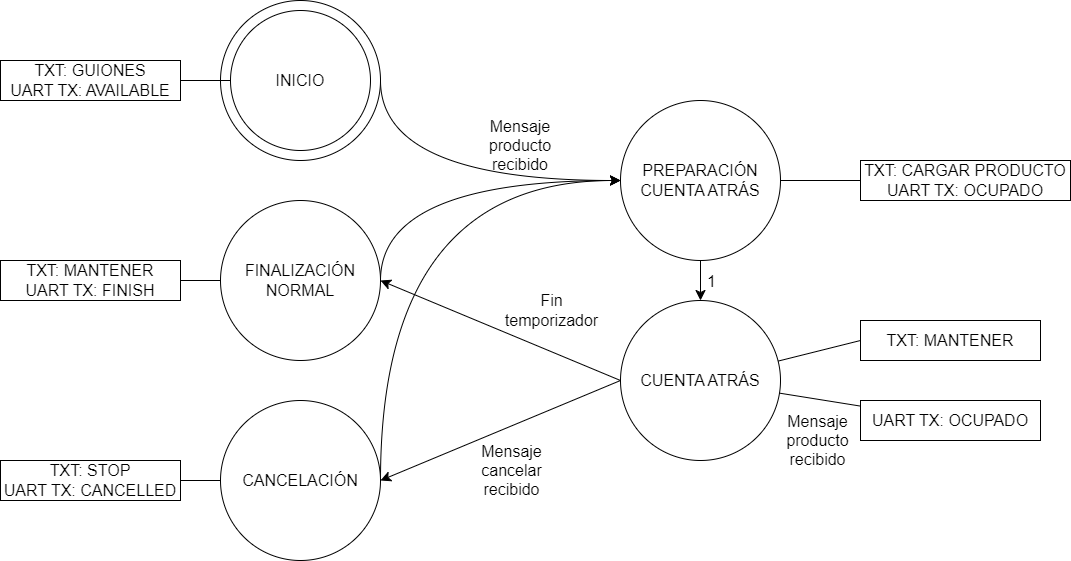

The diagram above was exported from draw.io. Its source (the exported page's mxGraphModel, read from the mxfile embedded in the PNG):
<mxGraphModel dx="1450" dy="1079" grid="1" gridSize="10" guides="1" tooltips="1" connect="1" arrows="1" fold="1" page="0" pageScale="1" pageWidth="827" pageHeight="1169" math="0" shadow="0">
  <root>
    <mxCell id="0" />
    <mxCell id="1" parent="0" />
    <mxCell id="Dam_ZTqL7KVNroWZIpQw-13" style="edgeStyle=none;curved=1;rounded=0;orthogonalLoop=1;jettySize=auto;html=1;exitX=1;exitY=0.5;exitDx=0;exitDy=0;fontSize=12;startSize=8;endSize=8;" parent="1" source="Dam_ZTqL7KVNroWZIpQw-10" edge="1">
      <mxGeometry relative="1" as="geometry">
        <mxPoint x="240" y="20" as="targetPoint" />
        <Array as="points">
          <mxPoint y="20" />
        </Array>
      </mxGeometry>
    </mxCell>
    <mxCell id="Dam_ZTqL7KVNroWZIpQw-10" value="" style="ellipse;whiteSpace=wrap;html=1;aspect=fixed;fontSize=16;" parent="1" vertex="1">
      <mxGeometry x="-160" y="-160" width="160" height="160" as="geometry" />
    </mxCell>
    <mxCell id="Dam_ZTqL7KVNroWZIpQw-16" style="edgeStyle=none;curved=1;rounded=0;orthogonalLoop=1;jettySize=auto;html=1;exitX=0;exitY=0.5;exitDx=0;exitDy=0;entryX=1;entryY=0.5;entryDx=0;entryDy=0;fontSize=12;startSize=8;endSize=8;" parent="1" source="Dam_ZTqL7KVNroWZIpQw-5" target="Dam_ZTqL7KVNroWZIpQw-7" edge="1">
      <mxGeometry relative="1" as="geometry" />
    </mxCell>
    <mxCell id="Dam_ZTqL7KVNroWZIpQw-33" value="Mensaje&lt;br&gt;cancelar&lt;br&gt;recibido" style="edgeLabel;html=1;align=center;verticalAlign=middle;resizable=0;points=[];fontSize=16;" parent="Dam_ZTqL7KVNroWZIpQw-16" vertex="1" connectable="0">
      <mxGeometry x="-0.0882" relative="1" as="geometry">
        <mxPoint y="44" as="offset" />
      </mxGeometry>
    </mxCell>
    <mxCell id="Dam_ZTqL7KVNroWZIpQw-17" style="edgeStyle=none;curved=1;rounded=0;orthogonalLoop=1;jettySize=auto;html=1;exitX=0;exitY=0.5;exitDx=0;exitDy=0;entryX=1;entryY=0.5;entryDx=0;entryDy=0;fontSize=12;startSize=8;endSize=8;" parent="1" source="Dam_ZTqL7KVNroWZIpQw-5" target="Dam_ZTqL7KVNroWZIpQw-8" edge="1">
      <mxGeometry relative="1" as="geometry" />
    </mxCell>
    <mxCell id="Dam_ZTqL7KVNroWZIpQw-34" value="Fin&lt;br&gt;temporizador" style="edgeLabel;html=1;align=center;verticalAlign=middle;resizable=0;points=[];fontSize=16;" parent="Dam_ZTqL7KVNroWZIpQw-17" vertex="1" connectable="0">
      <mxGeometry x="-0.3604" y="3" relative="1" as="geometry">
        <mxPoint x="8" y="-41" as="offset" />
      </mxGeometry>
    </mxCell>
    <mxCell id="Dam_ZTqL7KVNroWZIpQw-5" value="CUENTA ATRÁS" style="ellipse;whiteSpace=wrap;html=1;aspect=fixed;fontSize=16;" parent="1" vertex="1">
      <mxGeometry x="240" y="140" width="160" height="160" as="geometry" />
    </mxCell>
    <mxCell id="Dam_ZTqL7KVNroWZIpQw-14" value="" style="edgeStyle=none;curved=1;rounded=0;orthogonalLoop=1;jettySize=auto;html=1;fontSize=12;startSize=8;endSize=8;" parent="1" source="Dam_ZTqL7KVNroWZIpQw-6" target="Dam_ZTqL7KVNroWZIpQw-5" edge="1">
      <mxGeometry relative="1" as="geometry" />
    </mxCell>
    <mxCell id="Dam_ZTqL7KVNroWZIpQw-15" value="1" style="edgeLabel;html=1;align=center;verticalAlign=middle;resizable=0;points=[];fontSize=16;" parent="Dam_ZTqL7KVNroWZIpQw-14" vertex="1" connectable="0">
      <mxGeometry x="0.0167" relative="1" as="geometry">
        <mxPoint x="10" as="offset" />
      </mxGeometry>
    </mxCell>
    <mxCell id="Dam_ZTqL7KVNroWZIpQw-6" value="PREPARACIÓN&lt;br&gt;CUENTA ATRÁS" style="ellipse;whiteSpace=wrap;html=1;aspect=fixed;fontSize=16;" parent="1" vertex="1">
      <mxGeometry x="240" y="-60" width="160" height="160" as="geometry" />
    </mxCell>
    <mxCell id="Dam_ZTqL7KVNroWZIpQw-11" style="edgeStyle=none;curved=1;rounded=0;orthogonalLoop=1;jettySize=auto;html=1;exitX=1;exitY=0.5;exitDx=0;exitDy=0;entryX=0;entryY=0.5;entryDx=0;entryDy=0;fontSize=12;startSize=8;endSize=8;" parent="1" source="Dam_ZTqL7KVNroWZIpQw-7" target="Dam_ZTqL7KVNroWZIpQw-6" edge="1">
      <mxGeometry relative="1" as="geometry">
        <Array as="points">
          <mxPoint y="20" />
        </Array>
      </mxGeometry>
    </mxCell>
    <mxCell id="Dam_ZTqL7KVNroWZIpQw-7" value="CANCELACIÓN" style="ellipse;whiteSpace=wrap;html=1;aspect=fixed;fontSize=16;" parent="1" vertex="1">
      <mxGeometry x="-160" y="240" width="160" height="160" as="geometry" />
    </mxCell>
    <mxCell id="Dam_ZTqL7KVNroWZIpQw-12" style="edgeStyle=none;curved=1;rounded=0;orthogonalLoop=1;jettySize=auto;html=1;exitX=1;exitY=0.5;exitDx=0;exitDy=0;fontSize=12;startSize=8;endSize=8;" parent="1" source="Dam_ZTqL7KVNroWZIpQw-8" edge="1">
      <mxGeometry relative="1" as="geometry">
        <mxPoint x="240" y="20" as="targetPoint" />
        <Array as="points">
          <mxPoint y="20" />
        </Array>
      </mxGeometry>
    </mxCell>
    <mxCell id="Dam_ZTqL7KVNroWZIpQw-8" value="FINALIZACIÓN NORMAL" style="ellipse;whiteSpace=wrap;html=1;aspect=fixed;fontSize=16;" parent="1" vertex="1">
      <mxGeometry x="-160" y="40" width="160" height="160" as="geometry" />
    </mxCell>
    <mxCell id="Dam_ZTqL7KVNroWZIpQw-9" value="INICIO" style="ellipse;whiteSpace=wrap;html=1;aspect=fixed;fontSize=16;perimeterSpacing=0;strokeWidth=1;shadow=0;" parent="1" vertex="1">
      <mxGeometry x="-150" y="-150" width="140" height="140" as="geometry" />
    </mxCell>
    <mxCell id="Dam_ZTqL7KVNroWZIpQw-21" value="" style="edgeStyle=none;curved=1;rounded=0;orthogonalLoop=1;jettySize=auto;html=1;fontSize=12;startSize=8;endSize=8;endArrow=none;endFill=0;" parent="1" source="Dam_ZTqL7KVNroWZIpQw-18" target="Dam_ZTqL7KVNroWZIpQw-9" edge="1">
      <mxGeometry relative="1" as="geometry" />
    </mxCell>
    <mxCell id="Dam_ZTqL7KVNroWZIpQw-18" value="TXT: GUIONES&lt;br&gt;UART TX: AVAILABLE" style="rounded=0;whiteSpace=wrap;html=1;fontSize=16;" parent="1" vertex="1">
      <mxGeometry x="-380" y="-100" width="180" height="40" as="geometry" />
    </mxCell>
    <mxCell id="Dam_ZTqL7KVNroWZIpQw-22" value="" style="edgeStyle=none;curved=1;rounded=0;orthogonalLoop=1;jettySize=auto;html=1;fontSize=12;startSize=8;endSize=8;endArrow=none;endFill=0;" parent="1" source="Dam_ZTqL7KVNroWZIpQw-19" target="Dam_ZTqL7KVNroWZIpQw-8" edge="1">
      <mxGeometry relative="1" as="geometry" />
    </mxCell>
    <mxCell id="Dam_ZTqL7KVNroWZIpQw-19" value="TXT: MANTENER&lt;br&gt;UART TX: FINISH" style="rounded=0;whiteSpace=wrap;html=1;fontSize=16;" parent="1" vertex="1">
      <mxGeometry x="-380" y="100" width="180" height="40" as="geometry" />
    </mxCell>
    <mxCell id="Dam_ZTqL7KVNroWZIpQw-23" value="" style="edgeStyle=none;curved=1;rounded=0;orthogonalLoop=1;jettySize=auto;html=1;fontSize=12;startSize=8;endSize=8;endArrow=none;endFill=0;" parent="1" source="Dam_ZTqL7KVNroWZIpQw-20" target="Dam_ZTqL7KVNroWZIpQw-7" edge="1">
      <mxGeometry relative="1" as="geometry" />
    </mxCell>
    <mxCell id="Dam_ZTqL7KVNroWZIpQw-20" value="TXT: STOP&lt;br&gt;UART TX: CANCELLED" style="rounded=0;whiteSpace=wrap;html=1;fontSize=16;" parent="1" vertex="1">
      <mxGeometry x="-380" y="300" width="180" height="40" as="geometry" />
    </mxCell>
    <mxCell id="Dam_ZTqL7KVNroWZIpQw-26" value="" style="edgeStyle=none;curved=1;rounded=0;orthogonalLoop=1;jettySize=auto;html=1;fontSize=12;startSize=8;endSize=8;endArrow=none;endFill=0;" parent="1" source="Dam_ZTqL7KVNroWZIpQw-24" target="Dam_ZTqL7KVNroWZIpQw-6" edge="1">
      <mxGeometry relative="1" as="geometry" />
    </mxCell>
    <mxCell id="Dam_ZTqL7KVNroWZIpQw-24" value="TXT: CARGAR PRODUCTO&lt;br&gt;UART TX: OCUPADO" style="rounded=0;whiteSpace=wrap;html=1;fontSize=16;" parent="1" vertex="1">
      <mxGeometry x="480" width="210" height="40" as="geometry" />
    </mxCell>
    <mxCell id="Dam_ZTqL7KVNroWZIpQw-27" value="" style="edgeStyle=none;curved=1;rounded=0;orthogonalLoop=1;jettySize=auto;html=1;fontSize=12;startSize=8;endSize=8;exitX=0;exitY=0.5;exitDx=0;exitDy=0;endArrow=none;endFill=0;" parent="1" source="Dam_ZTqL7KVNroWZIpQw-25" target="Dam_ZTqL7KVNroWZIpQw-5" edge="1">
      <mxGeometry relative="1" as="geometry" />
    </mxCell>
    <mxCell id="Dam_ZTqL7KVNroWZIpQw-25" value="TXT: MANTENER" style="rounded=0;whiteSpace=wrap;html=1;fontSize=16;" parent="1" vertex="1">
      <mxGeometry x="480" y="160" width="180" height="40" as="geometry" />
    </mxCell>
    <mxCell id="Dam_ZTqL7KVNroWZIpQw-31" value="" style="edgeStyle=none;curved=1;rounded=0;orthogonalLoop=1;jettySize=auto;html=1;fontSize=12;startSize=8;endSize=8;endArrow=none;endFill=0;" parent="1" source="Dam_ZTqL7KVNroWZIpQw-29" target="Dam_ZTqL7KVNroWZIpQw-5" edge="1">
      <mxGeometry relative="1" as="geometry" />
    </mxCell>
    <mxCell id="Dam_ZTqL7KVNroWZIpQw-32" value="Mensaje&lt;br&gt;producto&lt;br&gt;recibido" style="edgeLabel;html=1;align=center;verticalAlign=middle;resizable=0;points=[];fontSize=16;" parent="Dam_ZTqL7KVNroWZIpQw-31" vertex="1" connectable="0">
      <mxGeometry x="0.0433" y="5" relative="1" as="geometry">
        <mxPoint y="36" as="offset" />
      </mxGeometry>
    </mxCell>
    <mxCell id="Dam_ZTqL7KVNroWZIpQw-29" value="UART TX: OCUPADO" style="rounded=0;whiteSpace=wrap;html=1;fontSize=16;" parent="1" vertex="1">
      <mxGeometry x="480" y="240" width="180" height="40" as="geometry" />
    </mxCell>
    <mxCell id="Dam_ZTqL7KVNroWZIpQw-35" value="Mensaje&lt;br&gt;producto&lt;br&gt;recibido" style="text;html=1;strokeColor=none;fillColor=none;align=center;verticalAlign=middle;whiteSpace=wrap;rounded=0;fontSize=16;" parent="1" vertex="1">
      <mxGeometry x="110" y="-30" width="60" height="30" as="geometry" />
    </mxCell>
  </root>
</mxGraphModel>